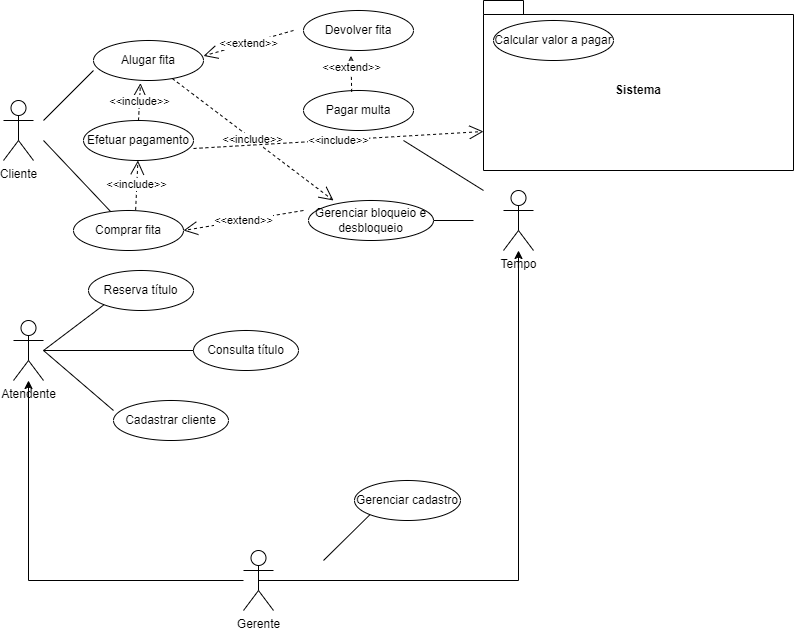

The diagram above was exported from draw.io. Its source (the exported page's mxGraphModel, read from the mxfile embedded in the PNG):
<mxGraphModel dx="1562" dy="853" grid="1" gridSize="10" guides="1" tooltips="1" connect="1" arrows="1" fold="1" page="1" pageScale="1" pageWidth="827" pageHeight="1169" math="0" shadow="0">
  <root>
    <mxCell id="0" />
    <mxCell id="1" parent="0" />
    <mxCell id="VCZ4u8Dr3hT62dwVJY4Z-5" value="Cliente" style="shape=umlActor;verticalLabelPosition=bottom;verticalAlign=top;html=1;outlineConnect=0;" vertex="1" parent="1">
      <mxGeometry x="10" y="100" width="30" height="60" as="geometry" />
    </mxCell>
    <mxCell id="VCZ4u8Dr3hT62dwVJY4Z-7" value="Atendente" style="shape=umlActor;verticalLabelPosition=bottom;verticalAlign=top;html=1;outlineConnect=0;" vertex="1" parent="1">
      <mxGeometry x="20" y="320" width="30" height="60" as="geometry" />
    </mxCell>
    <mxCell id="VCZ4u8Dr3hT62dwVJY4Z-100" value="" style="edgeStyle=orthogonalEdgeStyle;rounded=0;orthogonalLoop=1;jettySize=auto;html=1;" edge="1" parent="1" source="VCZ4u8Dr3hT62dwVJY4Z-16" target="VCZ4u8Dr3hT62dwVJY4Z-7">
      <mxGeometry relative="1" as="geometry" />
    </mxCell>
    <mxCell id="VCZ4u8Dr3hT62dwVJY4Z-104" style="edgeStyle=orthogonalEdgeStyle;rounded=0;orthogonalLoop=1;jettySize=auto;html=1;exitX=0.5;exitY=0.5;exitDx=0;exitDy=0;exitPerimeter=0;" edge="1" parent="1" source="VCZ4u8Dr3hT62dwVJY4Z-16" target="VCZ4u8Dr3hT62dwVJY4Z-28">
      <mxGeometry relative="1" as="geometry" />
    </mxCell>
    <mxCell id="VCZ4u8Dr3hT62dwVJY4Z-16" value="Gerente" style="shape=umlActor;verticalLabelPosition=bottom;verticalAlign=top;html=1;outlineConnect=0;" vertex="1" parent="1">
      <mxGeometry x="250" y="550" width="30" height="60" as="geometry" />
    </mxCell>
    <mxCell id="VCZ4u8Dr3hT62dwVJY4Z-26" value="Sistema" style="shape=folder;fontStyle=1;spacingTop=10;tabWidth=40;tabHeight=14;tabPosition=left;html=1;whiteSpace=wrap;" vertex="1" parent="1">
      <mxGeometry x="490" width="310" height="170" as="geometry" />
    </mxCell>
    <mxCell id="VCZ4u8Dr3hT62dwVJY4Z-28" value="Tempo" style="shape=umlActor;verticalLabelPosition=bottom;verticalAlign=top;html=1;outlineConnect=0;" vertex="1" parent="1">
      <mxGeometry x="510" y="190" width="30" height="60" as="geometry" />
    </mxCell>
    <mxCell id="VCZ4u8Dr3hT62dwVJY4Z-38" value="Alugar fita" style="ellipse;whiteSpace=wrap;html=1;" vertex="1" parent="1">
      <mxGeometry x="100" y="40" width="110" height="40" as="geometry" />
    </mxCell>
    <mxCell id="VCZ4u8Dr3hT62dwVJY4Z-39" value="Devolver fita" style="ellipse;whiteSpace=wrap;html=1;" vertex="1" parent="1">
      <mxGeometry x="310" y="10" width="110" height="40" as="geometry" />
    </mxCell>
    <mxCell id="VCZ4u8Dr3hT62dwVJY4Z-40" value="Comprar fita" style="ellipse;whiteSpace=wrap;html=1;" vertex="1" parent="1">
      <mxGeometry x="80" y="210" width="110" height="40" as="geometry" />
    </mxCell>
    <mxCell id="VCZ4u8Dr3hT62dwVJY4Z-52" value="Pagar multa" style="ellipse;whiteSpace=wrap;html=1;" vertex="1" parent="1">
      <mxGeometry x="310" y="90" width="110" height="40" as="geometry" />
    </mxCell>
    <mxCell id="VCZ4u8Dr3hT62dwVJY4Z-53" value="Gerenciar bloqueio e desbloqueio" style="ellipse;whiteSpace=wrap;html=1;" vertex="1" parent="1">
      <mxGeometry x="315" y="200" width="125" height="40" as="geometry" />
    </mxCell>
    <mxCell id="VCZ4u8Dr3hT62dwVJY4Z-58" value="&amp;lt;&amp;lt;extend&amp;gt;&amp;gt;" style="endArrow=open;endSize=12;dashed=1;html=1;rounded=0;" edge="1" parent="1">
      <mxGeometry width="160" relative="1" as="geometry">
        <mxPoint x="300" y="30" as="sourcePoint" />
        <mxPoint x="210" y="55.423076923076906" as="targetPoint" />
      </mxGeometry>
    </mxCell>
    <mxCell id="VCZ4u8Dr3hT62dwVJY4Z-59" value="&amp;lt;&amp;lt;extend&amp;gt;&amp;gt;" style="endArrow=open;endSize=12;dashed=1;html=1;rounded=0;entryX=0.431;entryY=1.135;entryDx=0;entryDy=0;entryPerimeter=0;exitX=0.438;exitY=0.035;exitDx=0;exitDy=0;exitPerimeter=0;" edge="1" parent="1" source="VCZ4u8Dr3hT62dwVJY4Z-52" target="VCZ4u8Dr3hT62dwVJY4Z-39">
      <mxGeometry x="0.3333" width="160" relative="1" as="geometry">
        <mxPoint x="360" y="90" as="sourcePoint" />
        <mxPoint x="360" y="60" as="targetPoint" />
        <mxPoint as="offset" />
      </mxGeometry>
    </mxCell>
    <mxCell id="VCZ4u8Dr3hT62dwVJY4Z-65" value="" style="endArrow=none;html=1;rounded=0;" edge="1" parent="1">
      <mxGeometry width="50" height="50" relative="1" as="geometry">
        <mxPoint x="440" y="220" as="sourcePoint" />
        <mxPoint x="480" y="220" as="targetPoint" />
      </mxGeometry>
    </mxCell>
    <mxCell id="VCZ4u8Dr3hT62dwVJY4Z-67" value="" style="endArrow=none;html=1;rounded=0;" edge="1" parent="1">
      <mxGeometry width="50" height="50" relative="1" as="geometry">
        <mxPoint x="410" y="140" as="sourcePoint" />
        <mxPoint x="490" y="190" as="targetPoint" />
      </mxGeometry>
    </mxCell>
    <mxCell id="VCZ4u8Dr3hT62dwVJY4Z-68" value="" style="endArrow=none;html=1;rounded=0;" edge="1" parent="1">
      <mxGeometry width="50" height="50" relative="1" as="geometry">
        <mxPoint x="50" y="120" as="sourcePoint" />
        <mxPoint x="100" y="70" as="targetPoint" />
      </mxGeometry>
    </mxCell>
    <mxCell id="VCZ4u8Dr3hT62dwVJY4Z-69" value="" style="endArrow=none;html=1;rounded=0;" edge="1" parent="1" target="VCZ4u8Dr3hT62dwVJY4Z-40">
      <mxGeometry width="50" height="50" relative="1" as="geometry">
        <mxPoint x="50" y="140" as="sourcePoint" />
        <mxPoint x="90" y="140" as="targetPoint" />
      </mxGeometry>
    </mxCell>
    <mxCell id="VCZ4u8Dr3hT62dwVJY4Z-71" value="&amp;lt;&amp;lt;include&amp;gt;&amp;gt;" style="endArrow=open;endSize=12;dashed=1;html=1;rounded=0;entryX=0.2;entryY=0;entryDx=0;entryDy=0;entryPerimeter=0;" edge="1" parent="1" source="VCZ4u8Dr3hT62dwVJY4Z-38" target="VCZ4u8Dr3hT62dwVJY4Z-53">
      <mxGeometry width="160" relative="1" as="geometry">
        <mxPoint x="280" y="160" as="sourcePoint" />
        <mxPoint x="320" y="190" as="targetPoint" />
      </mxGeometry>
    </mxCell>
    <mxCell id="VCZ4u8Dr3hT62dwVJY4Z-72" value="Calcular valor a pagar" style="ellipse;whiteSpace=wrap;html=1;" vertex="1" parent="1">
      <mxGeometry x="500" y="20" width="120" height="40" as="geometry" />
    </mxCell>
    <mxCell id="VCZ4u8Dr3hT62dwVJY4Z-73" value="&amp;lt;&amp;lt;extend&amp;gt;&amp;gt;" style="endArrow=open;endSize=12;dashed=1;html=1;rounded=0;entryX=1;entryY=0.5;entryDx=0;entryDy=0;" edge="1" parent="1" target="VCZ4u8Dr3hT62dwVJY4Z-40">
      <mxGeometry width="160" relative="1" as="geometry">
        <mxPoint x="310" y="210" as="sourcePoint" />
        <mxPoint x="200" y="170.0030769230769" as="targetPoint" />
      </mxGeometry>
    </mxCell>
    <mxCell id="VCZ4u8Dr3hT62dwVJY4Z-74" value="Efetuar pagamento" style="ellipse;whiteSpace=wrap;html=1;" vertex="1" parent="1">
      <mxGeometry x="90" y="120" width="110" height="40" as="geometry" />
    </mxCell>
    <mxCell id="VCZ4u8Dr3hT62dwVJY4Z-75" value="&amp;lt;&amp;lt;include&amp;gt;&amp;gt;" style="endArrow=open;endSize=12;dashed=1;html=1;rounded=0;exitX=0.565;exitY=-0.015;exitDx=0;exitDy=0;exitPerimeter=0;" edge="1" parent="1" source="VCZ4u8Dr3hT62dwVJY4Z-40" target="VCZ4u8Dr3hT62dwVJY4Z-74">
      <mxGeometry width="160" relative="1" as="geometry">
        <mxPoint x="189" y="88" as="sourcePoint" />
        <mxPoint x="350" y="210" as="targetPoint" />
      </mxGeometry>
    </mxCell>
    <mxCell id="VCZ4u8Dr3hT62dwVJY4Z-76" value="&amp;lt;&amp;lt;include&amp;gt;&amp;gt;" style="endArrow=open;endSize=12;dashed=1;html=1;rounded=0;entryX=0.427;entryY=1.065;entryDx=0;entryDy=0;entryPerimeter=0;exitX=0.5;exitY=0;exitDx=0;exitDy=0;" edge="1" parent="1" source="VCZ4u8Dr3hT62dwVJY4Z-74" target="VCZ4u8Dr3hT62dwVJY4Z-38">
      <mxGeometry width="160" relative="1" as="geometry">
        <mxPoint x="140" y="120" as="sourcePoint" />
        <mxPoint x="301" y="242" as="targetPoint" />
      </mxGeometry>
    </mxCell>
    <mxCell id="VCZ4u8Dr3hT62dwVJY4Z-94" value="Reserva título" style="ellipse;whiteSpace=wrap;html=1;" vertex="1" parent="1">
      <mxGeometry x="95" y="270" width="105" height="40" as="geometry" />
    </mxCell>
    <mxCell id="VCZ4u8Dr3hT62dwVJY4Z-95" value="Consulta título" style="ellipse;whiteSpace=wrap;html=1;" vertex="1" parent="1">
      <mxGeometry x="200" y="330" width="105" height="40" as="geometry" />
    </mxCell>
    <mxCell id="VCZ4u8Dr3hT62dwVJY4Z-96" value="Cadastrar cliente" style="ellipse;whiteSpace=wrap;html=1;" vertex="1" parent="1">
      <mxGeometry x="120" y="400" width="115" height="40" as="geometry" />
    </mxCell>
    <mxCell id="VCZ4u8Dr3hT62dwVJY4Z-99" value="Gerenciar cadastro" style="ellipse;whiteSpace=wrap;html=1;" vertex="1" parent="1">
      <mxGeometry x="361" y="480" width="106" height="40" as="geometry" />
    </mxCell>
    <mxCell id="VCZ4u8Dr3hT62dwVJY4Z-101" value="" style="endArrow=none;html=1;rounded=0;entryX=0;entryY=1;entryDx=0;entryDy=0;" edge="1" parent="1" target="VCZ4u8Dr3hT62dwVJY4Z-94">
      <mxGeometry width="50" height="50" relative="1" as="geometry">
        <mxPoint x="50" y="350" as="sourcePoint" />
        <mxPoint x="100" y="300" as="targetPoint" />
      </mxGeometry>
    </mxCell>
    <mxCell id="VCZ4u8Dr3hT62dwVJY4Z-102" value="" style="endArrow=none;html=1;rounded=0;" edge="1" parent="1" target="VCZ4u8Dr3hT62dwVJY4Z-95">
      <mxGeometry width="50" height="50" relative="1" as="geometry">
        <mxPoint x="50" y="350" as="sourcePoint" />
        <mxPoint x="100" y="300" as="targetPoint" />
      </mxGeometry>
    </mxCell>
    <mxCell id="VCZ4u8Dr3hT62dwVJY4Z-103" value="" style="endArrow=none;html=1;rounded=0;entryX=0;entryY=0.25;entryDx=0;entryDy=0;entryPerimeter=0;" edge="1" parent="1" target="VCZ4u8Dr3hT62dwVJY4Z-96">
      <mxGeometry width="50" height="50" relative="1" as="geometry">
        <mxPoint x="50" y="350" as="sourcePoint" />
        <mxPoint x="100" y="300" as="targetPoint" />
      </mxGeometry>
    </mxCell>
    <mxCell id="VCZ4u8Dr3hT62dwVJY4Z-106" value="" style="endArrow=none;html=1;rounded=0;entryX=0;entryY=1;entryDx=0;entryDy=0;" edge="1" parent="1" target="VCZ4u8Dr3hT62dwVJY4Z-99">
      <mxGeometry width="50" height="50" relative="1" as="geometry">
        <mxPoint x="330" y="560" as="sourcePoint" />
        <mxPoint x="390" y="510" as="targetPoint" />
      </mxGeometry>
    </mxCell>
    <mxCell id="VCZ4u8Dr3hT62dwVJY4Z-107" value="&amp;lt;&amp;lt;include&amp;gt;&amp;gt;" style="endArrow=open;endSize=12;dashed=1;html=1;rounded=0;entryX=0;entryY=0;entryDx=0;entryDy=131;entryPerimeter=0;" edge="1" parent="1" target="VCZ4u8Dr3hT62dwVJY4Z-26">
      <mxGeometry width="160" relative="1" as="geometry">
        <mxPoint x="200" y="148" as="sourcePoint" />
        <mxPoint x="361" y="270" as="targetPoint" />
      </mxGeometry>
    </mxCell>
  </root>
</mxGraphModel>